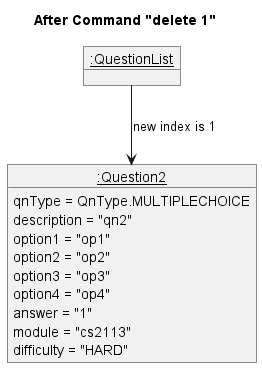

The diagram above was rendered by PlantUML. Its source (embedded in the PNG):
@startuml
title After Command "delete 1"

object "__:QuestionList__" as QuestionList

object "__:Question2__" as Question2 {
    qnType = QnType.MULTIPLECHOICE
    description = "qn2"
    option1 = "op1"
    option2 = "op2"
    option3 = "op3"
    option4 = "op4"
    answer = "1"
    module = "cs2113"
    difficulty = "HARD"
}

QuestionList --> Question2 : new index is 1
@enduml